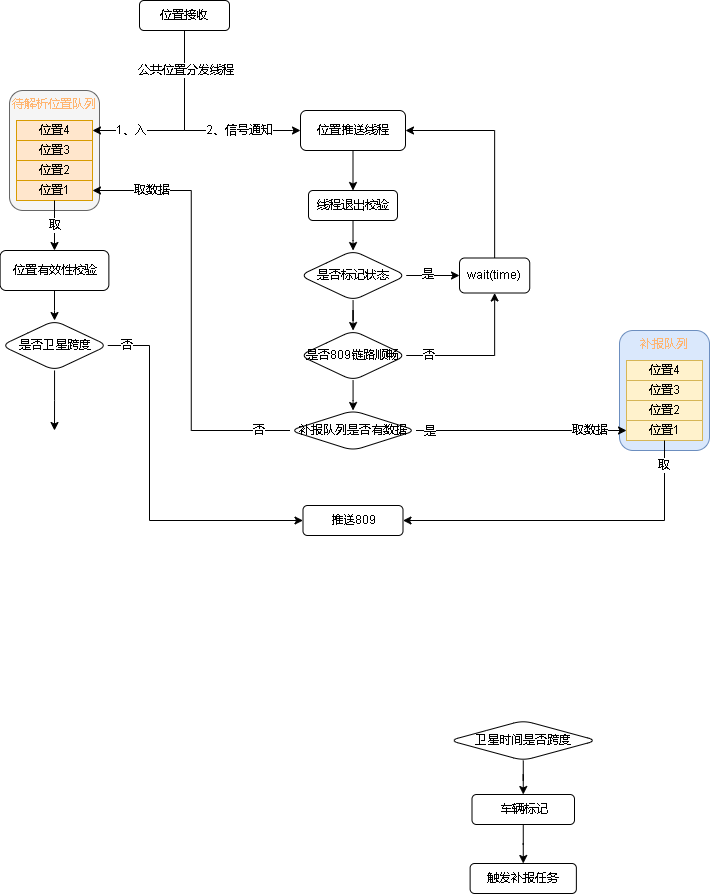

The diagram above was exported from draw.io. Its source (the exported page's mxGraphModel, read from the mxfile embedded in the PNG):
<mxGraphModel dx="677" dy="359" grid="1" gridSize="10" guides="1" tooltips="1" connect="1" arrows="1" fold="1" page="1" pageScale="1" pageWidth="827" pageHeight="1169" math="0" shadow="0">
  <root>
    <mxCell id="0" />
    <mxCell id="1" parent="0" />
    <mxCell id="a8c78l5ZNmUXM9-ktSDC-53" style="edgeStyle=orthogonalEdgeStyle;rounded=0;orthogonalLoop=1;jettySize=auto;html=1;fontColor=#000000;" edge="1" parent="1" source="a8c78l5ZNmUXM9-ktSDC-5" target="a8c78l5ZNmUXM9-ktSDC-52">
      <mxGeometry relative="1" as="geometry">
        <Array as="points">
          <mxPoint x="245" y="180" />
          <mxPoint x="353" y="180" />
        </Array>
      </mxGeometry>
    </mxCell>
    <mxCell id="a8c78l5ZNmUXM9-ktSDC-54" value="2、信号通知" style="edgeLabel;html=1;align=center;verticalAlign=middle;resizable=0;points=[];fontColor=#000000;" vertex="1" connectable="0" parent="a8c78l5ZNmUXM9-ktSDC-53">
      <mxGeometry x="0.6644" relative="1" as="geometry">
        <mxPoint x="-25" as="offset" />
      </mxGeometry>
    </mxCell>
    <mxCell id="a8c78l5ZNmUXM9-ktSDC-5" value="位置接收" style="rounded=1;whiteSpace=wrap;html=1;" vertex="1" parent="1">
      <mxGeometry x="200" y="50" width="90" height="30" as="geometry" />
    </mxCell>
    <mxCell id="a8c78l5ZNmUXM9-ktSDC-10" value="" style="edgeStyle=orthogonalEdgeStyle;rounded=0;orthogonalLoop=1;jettySize=auto;html=1;" edge="1" parent="1" source="a8c78l5ZNmUXM9-ktSDC-7" target="a8c78l5ZNmUXM9-ktSDC-9">
      <mxGeometry relative="1" as="geometry" />
    </mxCell>
    <mxCell id="a8c78l5ZNmUXM9-ktSDC-7" value="卫星时间是否跨度" style="rhombus;whiteSpace=wrap;html=1;rounded=1;" vertex="1" parent="1">
      <mxGeometry x="510" y="770" width="147.5" height="40" as="geometry" />
    </mxCell>
    <mxCell id="a8c78l5ZNmUXM9-ktSDC-13" value="" style="edgeStyle=orthogonalEdgeStyle;rounded=0;orthogonalLoop=1;jettySize=auto;html=1;" edge="1" parent="1" source="a8c78l5ZNmUXM9-ktSDC-9" target="a8c78l5ZNmUXM9-ktSDC-12">
      <mxGeometry relative="1" as="geometry" />
    </mxCell>
    <mxCell id="a8c78l5ZNmUXM9-ktSDC-9" value="车辆标记" style="whiteSpace=wrap;html=1;rounded=1;" vertex="1" parent="1">
      <mxGeometry x="532.5" y="844" width="102.5" height="30" as="geometry" />
    </mxCell>
    <mxCell id="a8c78l5ZNmUXM9-ktSDC-12" value="触发补报任务" style="whiteSpace=wrap;html=1;rounded=1;" vertex="1" parent="1">
      <mxGeometry x="530.62" y="913" width="106.25" height="30" as="geometry" />
    </mxCell>
    <mxCell id="a8c78l5ZNmUXM9-ktSDC-32" value="" style="group" vertex="1" connectable="0" parent="1">
      <mxGeometry x="70" y="140" width="90" height="120" as="geometry" />
    </mxCell>
    <mxCell id="a8c78l5ZNmUXM9-ktSDC-27" value="&lt;font color=&quot;#ffb570&quot;&gt;待解析位置队列&lt;/font&gt;" style="rounded=1;whiteSpace=wrap;html=1;verticalAlign=top;fillColor=#f5f5f5;fontColor=#333333;strokeColor=#666666;" vertex="1" parent="a8c78l5ZNmUXM9-ktSDC-32">
      <mxGeometry width="90" height="120" as="geometry" />
    </mxCell>
    <mxCell id="a8c78l5ZNmUXM9-ktSDC-28" value="&lt;font color=&quot;#000000&quot;&gt;位置4&lt;/font&gt;" style="rounded=0;whiteSpace=wrap;html=1;fillColor=#ffe6cc;strokeColor=#d79b00;" vertex="1" parent="a8c78l5ZNmUXM9-ktSDC-32">
      <mxGeometry x="7" y="30" width="76" height="20" as="geometry" />
    </mxCell>
    <mxCell id="a8c78l5ZNmUXM9-ktSDC-29" value="&lt;font color=&quot;#000000&quot;&gt;位置3&lt;/font&gt;" style="rounded=0;whiteSpace=wrap;html=1;fillColor=#ffe6cc;strokeColor=#d79b00;" vertex="1" parent="a8c78l5ZNmUXM9-ktSDC-32">
      <mxGeometry x="7" y="50" width="76" height="20" as="geometry" />
    </mxCell>
    <mxCell id="a8c78l5ZNmUXM9-ktSDC-30" value="&lt;font color=&quot;#000000&quot;&gt;位置2&lt;/font&gt;" style="rounded=0;whiteSpace=wrap;html=1;fillColor=#ffe6cc;strokeColor=#d79b00;" vertex="1" parent="a8c78l5ZNmUXM9-ktSDC-32">
      <mxGeometry x="7" y="70" width="76" height="20" as="geometry" />
    </mxCell>
    <mxCell id="a8c78l5ZNmUXM9-ktSDC-31" value="&lt;font color=&quot;#000000&quot;&gt;位置1&lt;/font&gt;" style="rounded=0;whiteSpace=wrap;html=1;fillColor=#ffe6cc;strokeColor=#d79b00;" vertex="1" parent="a8c78l5ZNmUXM9-ktSDC-32">
      <mxGeometry x="7" y="90" width="76" height="20" as="geometry" />
    </mxCell>
    <mxCell id="a8c78l5ZNmUXM9-ktSDC-33" value="" style="group" vertex="1" connectable="0" parent="1">
      <mxGeometry x="680" y="380" width="90" height="120" as="geometry" />
    </mxCell>
    <mxCell id="a8c78l5ZNmUXM9-ktSDC-34" value="&lt;font color=&quot;#ffb570&quot;&gt;补报队列&lt;/font&gt;" style="rounded=1;whiteSpace=wrap;html=1;verticalAlign=top;fillColor=#dae8fc;strokeColor=#6c8ebf;" vertex="1" parent="a8c78l5ZNmUXM9-ktSDC-33">
      <mxGeometry width="90" height="120" as="geometry" />
    </mxCell>
    <mxCell id="a8c78l5ZNmUXM9-ktSDC-35" value="&lt;font color=&quot;#000000&quot;&gt;位置4&lt;/font&gt;" style="rounded=0;whiteSpace=wrap;html=1;fillColor=#fff2cc;strokeColor=#d6b656;" vertex="1" parent="a8c78l5ZNmUXM9-ktSDC-33">
      <mxGeometry x="7" y="30" width="76" height="20" as="geometry" />
    </mxCell>
    <mxCell id="a8c78l5ZNmUXM9-ktSDC-36" value="&lt;font color=&quot;#000000&quot;&gt;位置3&lt;/font&gt;" style="rounded=0;whiteSpace=wrap;html=1;fillColor=#fff2cc;strokeColor=#d6b656;" vertex="1" parent="a8c78l5ZNmUXM9-ktSDC-33">
      <mxGeometry x="7" y="50" width="76" height="20" as="geometry" />
    </mxCell>
    <mxCell id="a8c78l5ZNmUXM9-ktSDC-37" value="&lt;font color=&quot;#000000&quot;&gt;位置2&lt;/font&gt;" style="rounded=0;whiteSpace=wrap;html=1;fillColor=#fff2cc;strokeColor=#d6b656;" vertex="1" parent="a8c78l5ZNmUXM9-ktSDC-33">
      <mxGeometry x="7" y="70" width="76" height="20" as="geometry" />
    </mxCell>
    <mxCell id="a8c78l5ZNmUXM9-ktSDC-38" value="&lt;font color=&quot;#000000&quot;&gt;位置1&lt;/font&gt;" style="rounded=0;whiteSpace=wrap;html=1;fillColor=#fff2cc;strokeColor=#d6b656;" vertex="1" parent="a8c78l5ZNmUXM9-ktSDC-33">
      <mxGeometry x="7" y="90" width="76" height="20" as="geometry" />
    </mxCell>
    <mxCell id="a8c78l5ZNmUXM9-ktSDC-44" style="edgeStyle=orthogonalEdgeStyle;rounded=0;orthogonalLoop=1;jettySize=auto;html=1;entryX=1;entryY=0.5;entryDx=0;entryDy=0;fontColor=#000000;exitX=0.5;exitY=1;exitDx=0;exitDy=0;" edge="1" parent="1" source="a8c78l5ZNmUXM9-ktSDC-5" target="a8c78l5ZNmUXM9-ktSDC-28">
      <mxGeometry relative="1" as="geometry" />
    </mxCell>
    <mxCell id="a8c78l5ZNmUXM9-ktSDC-45" value="1、入" style="edgeLabel;html=1;align=center;verticalAlign=middle;resizable=0;points=[];fontColor=#000000;" vertex="1" connectable="0" parent="a8c78l5ZNmUXM9-ktSDC-44">
      <mxGeometry x="0.4793" y="1" relative="1" as="geometry">
        <mxPoint x="-11" y="-1" as="offset" />
      </mxGeometry>
    </mxCell>
    <mxCell id="a8c78l5ZNmUXM9-ktSDC-55" value="公共位置分发线程" style="edgeLabel;html=1;align=center;verticalAlign=middle;resizable=0;points=[];fontColor=#000000;" vertex="1" connectable="0" parent="a8c78l5ZNmUXM9-ktSDC-44">
      <mxGeometry x="-0.6911" y="1" relative="1" as="geometry">
        <mxPoint y="10" as="offset" />
      </mxGeometry>
    </mxCell>
    <mxCell id="a8c78l5ZNmUXM9-ktSDC-46" style="edgeStyle=orthogonalEdgeStyle;rounded=0;orthogonalLoop=1;jettySize=auto;html=1;exitX=0.5;exitY=1;exitDx=0;exitDy=0;fontColor=#000000;" edge="1" parent="1" source="a8c78l5ZNmUXM9-ktSDC-31" target="a8c78l5ZNmUXM9-ktSDC-48">
      <mxGeometry relative="1" as="geometry">
        <mxPoint x="115" y="310" as="targetPoint" />
      </mxGeometry>
    </mxCell>
    <mxCell id="a8c78l5ZNmUXM9-ktSDC-47" value="取" style="edgeLabel;html=1;align=center;verticalAlign=middle;resizable=0;points=[];fontColor=#000000;" vertex="1" connectable="0" parent="a8c78l5ZNmUXM9-ktSDC-46">
      <mxGeometry x="-0.242" relative="1" as="geometry">
        <mxPoint y="6" as="offset" />
      </mxGeometry>
    </mxCell>
    <mxCell id="a8c78l5ZNmUXM9-ktSDC-51" style="edgeStyle=orthogonalEdgeStyle;rounded=0;orthogonalLoop=1;jettySize=auto;html=1;fontColor=#000000;" edge="1" parent="1" source="a8c78l5ZNmUXM9-ktSDC-48" target="a8c78l5ZNmUXM9-ktSDC-98">
      <mxGeometry relative="1" as="geometry">
        <mxPoint x="115" y="370" as="targetPoint" />
      </mxGeometry>
    </mxCell>
    <mxCell id="a8c78l5ZNmUXM9-ktSDC-48" value="位置有效性校验" style="rounded=1;whiteSpace=wrap;html=1;fontFamily=Helvetica;fontSize=12;fontColor=default;align=center;strokeColor=default;fillColor=default;" vertex="1" parent="1">
      <mxGeometry x="60.62" y="300" width="108.75" height="40" as="geometry" />
    </mxCell>
    <mxCell id="a8c78l5ZNmUXM9-ktSDC-67" style="edgeStyle=orthogonalEdgeStyle;rounded=0;orthogonalLoop=1;jettySize=auto;html=1;entryX=0.5;entryY=0;entryDx=0;entryDy=0;fontColor=#000000;" edge="1" parent="1" source="a8c78l5ZNmUXM9-ktSDC-52" target="a8c78l5ZNmUXM9-ktSDC-65">
      <mxGeometry relative="1" as="geometry" />
    </mxCell>
    <mxCell id="a8c78l5ZNmUXM9-ktSDC-52" value="位置推送线程" style="rounded=1;whiteSpace=wrap;html=1;fontColor=#000000;" vertex="1" parent="1">
      <mxGeometry x="361" y="160" width="105" height="40" as="geometry" />
    </mxCell>
    <mxCell id="a8c78l5ZNmUXM9-ktSDC-63" value="" style="edgeStyle=orthogonalEdgeStyle;rounded=0;orthogonalLoop=1;jettySize=auto;html=1;fontColor=#000000;" edge="1" parent="1" source="a8c78l5ZNmUXM9-ktSDC-58" target="a8c78l5ZNmUXM9-ktSDC-62">
      <mxGeometry relative="1" as="geometry" />
    </mxCell>
    <mxCell id="a8c78l5ZNmUXM9-ktSDC-69" value="是" style="edgeLabel;html=1;align=center;verticalAlign=middle;resizable=0;points=[];fontColor=#000000;" vertex="1" connectable="0" parent="a8c78l5ZNmUXM9-ktSDC-63">
      <mxGeometry x="-0.1929" y="1" relative="1" as="geometry">
        <mxPoint as="offset" />
      </mxGeometry>
    </mxCell>
    <mxCell id="a8c78l5ZNmUXM9-ktSDC-79" style="edgeStyle=orthogonalEdgeStyle;rounded=0;orthogonalLoop=1;jettySize=auto;html=1;fontColor=#000000;" edge="1" parent="1" source="a8c78l5ZNmUXM9-ktSDC-58" target="a8c78l5ZNmUXM9-ktSDC-77">
      <mxGeometry relative="1" as="geometry" />
    </mxCell>
    <mxCell id="a8c78l5ZNmUXM9-ktSDC-58" value="是否标记状态" style="rhombus;whiteSpace=wrap;html=1;fontColor=#000000;rounded=1;" vertex="1" parent="1">
      <mxGeometry x="360.25" y="300" width="106.5" height="50" as="geometry" />
    </mxCell>
    <mxCell id="a8c78l5ZNmUXM9-ktSDC-64" style="edgeStyle=orthogonalEdgeStyle;rounded=0;orthogonalLoop=1;jettySize=auto;html=1;entryX=1;entryY=0.5;entryDx=0;entryDy=0;fontColor=#000000;" edge="1" parent="1" source="a8c78l5ZNmUXM9-ktSDC-62" target="a8c78l5ZNmUXM9-ktSDC-52">
      <mxGeometry relative="1" as="geometry">
        <Array as="points">
          <mxPoint x="555" y="180" />
        </Array>
      </mxGeometry>
    </mxCell>
    <mxCell id="a8c78l5ZNmUXM9-ktSDC-62" value="wait(time)" style="whiteSpace=wrap;html=1;fontColor=#000000;rounded=1;" vertex="1" parent="1">
      <mxGeometry x="520" y="307.5" width="70.25" height="35" as="geometry" />
    </mxCell>
    <mxCell id="a8c78l5ZNmUXM9-ktSDC-68" style="edgeStyle=orthogonalEdgeStyle;rounded=0;orthogonalLoop=1;jettySize=auto;html=1;fontColor=#000000;" edge="1" parent="1" source="a8c78l5ZNmUXM9-ktSDC-65" target="a8c78l5ZNmUXM9-ktSDC-58">
      <mxGeometry relative="1" as="geometry" />
    </mxCell>
    <mxCell id="a8c78l5ZNmUXM9-ktSDC-65" value="线程退出校验" style="rounded=1;whiteSpace=wrap;html=1;fontFamily=Helvetica;fontSize=12;fontColor=#000000;align=center;strokeColor=default;fillColor=default;" vertex="1" parent="1">
      <mxGeometry x="369" y="240" width="89" height="30" as="geometry" />
    </mxCell>
    <mxCell id="a8c78l5ZNmUXM9-ktSDC-80" style="edgeStyle=orthogonalEdgeStyle;rounded=0;orthogonalLoop=1;jettySize=auto;html=1;fontColor=#000000;" edge="1" parent="1" source="a8c78l5ZNmUXM9-ktSDC-77" target="a8c78l5ZNmUXM9-ktSDC-62">
      <mxGeometry relative="1" as="geometry" />
    </mxCell>
    <mxCell id="a8c78l5ZNmUXM9-ktSDC-81" value="否" style="edgeLabel;html=1;align=center;verticalAlign=middle;resizable=0;points=[];fontColor=#000000;" vertex="1" connectable="0" parent="a8c78l5ZNmUXM9-ktSDC-80">
      <mxGeometry x="-0.7695" y="-3" relative="1" as="geometry">
        <mxPoint x="4" y="-3" as="offset" />
      </mxGeometry>
    </mxCell>
    <mxCell id="a8c78l5ZNmUXM9-ktSDC-82" style="edgeStyle=orthogonalEdgeStyle;rounded=0;orthogonalLoop=1;jettySize=auto;html=1;entryX=1;entryY=0.5;entryDx=0;entryDy=0;fontColor=#000000;exitX=0;exitY=0.5;exitDx=0;exitDy=0;" edge="1" parent="1" source="a8c78l5ZNmUXM9-ktSDC-88" target="a8c78l5ZNmUXM9-ktSDC-31">
      <mxGeometry relative="1" as="geometry" />
    </mxCell>
    <mxCell id="a8c78l5ZNmUXM9-ktSDC-83" value="取数据" style="edgeLabel;html=1;align=center;verticalAlign=middle;resizable=0;points=[];fontColor=#000000;" vertex="1" connectable="0" parent="a8c78l5ZNmUXM9-ktSDC-82">
      <mxGeometry x="0.6492" y="-1" relative="1" as="geometry">
        <mxPoint x="-18" y="1" as="offset" />
      </mxGeometry>
    </mxCell>
    <mxCell id="a8c78l5ZNmUXM9-ktSDC-84" value="否" style="edgeLabel;html=1;align=center;verticalAlign=middle;resizable=0;points=[];fontColor=#000000;" vertex="1" connectable="0" parent="a8c78l5ZNmUXM9-ktSDC-82">
      <mxGeometry x="-0.8558" y="1" relative="1" as="geometry">
        <mxPoint y="-1" as="offset" />
      </mxGeometry>
    </mxCell>
    <mxCell id="a8c78l5ZNmUXM9-ktSDC-89" value="" style="edgeStyle=orthogonalEdgeStyle;rounded=0;orthogonalLoop=1;jettySize=auto;html=1;fontColor=#000000;" edge="1" parent="1" source="a8c78l5ZNmUXM9-ktSDC-77" target="a8c78l5ZNmUXM9-ktSDC-88">
      <mxGeometry relative="1" as="geometry" />
    </mxCell>
    <mxCell id="a8c78l5ZNmUXM9-ktSDC-77" value="是否809链路顺畅" style="rhombus;whiteSpace=wrap;html=1;fontColor=#000000;rounded=1;" vertex="1" parent="1">
      <mxGeometry x="360.25" y="380" width="106.5" height="50" as="geometry" />
    </mxCell>
    <mxCell id="a8c78l5ZNmUXM9-ktSDC-90" style="edgeStyle=orthogonalEdgeStyle;rounded=0;orthogonalLoop=1;jettySize=auto;html=1;fontColor=#000000;" edge="1" parent="1" source="a8c78l5ZNmUXM9-ktSDC-88" target="a8c78l5ZNmUXM9-ktSDC-38">
      <mxGeometry relative="1" as="geometry" />
    </mxCell>
    <mxCell id="a8c78l5ZNmUXM9-ktSDC-91" value="是" style="edgeLabel;html=1;align=center;verticalAlign=middle;resizable=0;points=[];fontColor=#000000;" vertex="1" connectable="0" parent="a8c78l5ZNmUXM9-ktSDC-90">
      <mxGeometry x="-0.7207" y="-1" relative="1" as="geometry">
        <mxPoint x="-16" as="offset" />
      </mxGeometry>
    </mxCell>
    <mxCell id="a8c78l5ZNmUXM9-ktSDC-92" value="取数据" style="edgeLabel;html=1;align=center;verticalAlign=middle;resizable=0;points=[];fontColor=#000000;" vertex="1" connectable="0" parent="a8c78l5ZNmUXM9-ktSDC-90">
      <mxGeometry x="0.6488" relative="1" as="geometry">
        <mxPoint as="offset" />
      </mxGeometry>
    </mxCell>
    <mxCell id="a8c78l5ZNmUXM9-ktSDC-88" value="补报队列是否有数据" style="rhombus;whiteSpace=wrap;html=1;fontColor=#000000;rounded=1;" vertex="1" parent="1">
      <mxGeometry x="350.5" y="460" width="126" height="40" as="geometry" />
    </mxCell>
    <mxCell id="a8c78l5ZNmUXM9-ktSDC-93" style="edgeStyle=orthogonalEdgeStyle;rounded=0;orthogonalLoop=1;jettySize=auto;html=1;exitX=0.5;exitY=1;exitDx=0;exitDy=0;fontColor=#000000;entryX=1;entryY=0.5;entryDx=0;entryDy=0;" edge="1" parent="1" source="a8c78l5ZNmUXM9-ktSDC-38" target="a8c78l5ZNmUXM9-ktSDC-95">
      <mxGeometry relative="1" as="geometry">
        <mxPoint x="725.2068965517242" y="550" as="targetPoint" />
      </mxGeometry>
    </mxCell>
    <mxCell id="a8c78l5ZNmUXM9-ktSDC-94" value="取" style="edgeLabel;html=1;align=center;verticalAlign=middle;resizable=0;points=[];fontColor=#000000;" vertex="1" connectable="0" parent="a8c78l5ZNmUXM9-ktSDC-93">
      <mxGeometry x="-0.2137" y="1" relative="1" as="geometry">
        <mxPoint x="53" y="-56" as="offset" />
      </mxGeometry>
    </mxCell>
    <mxCell id="a8c78l5ZNmUXM9-ktSDC-95" value="推送809" style="rounded=1;whiteSpace=wrap;html=1;fontColor=#000000;" vertex="1" parent="1">
      <mxGeometry x="363.5" y="555" width="100" height="30" as="geometry" />
    </mxCell>
    <mxCell id="a8c78l5ZNmUXM9-ktSDC-99" style="edgeStyle=orthogonalEdgeStyle;rounded=0;orthogonalLoop=1;jettySize=auto;html=1;fontColor=#000000;" edge="1" parent="1" source="a8c78l5ZNmUXM9-ktSDC-98">
      <mxGeometry relative="1" as="geometry">
        <mxPoint x="115" y="480" as="targetPoint" />
      </mxGeometry>
    </mxCell>
    <mxCell id="a8c78l5ZNmUXM9-ktSDC-100" style="edgeStyle=orthogonalEdgeStyle;rounded=0;orthogonalLoop=1;jettySize=auto;html=1;entryX=0;entryY=0.5;entryDx=0;entryDy=0;fontColor=#000000;" edge="1" parent="1" source="a8c78l5ZNmUXM9-ktSDC-98" target="a8c78l5ZNmUXM9-ktSDC-95">
      <mxGeometry relative="1" as="geometry">
        <Array as="points">
          <mxPoint x="210" y="395" />
          <mxPoint x="210" y="570" />
        </Array>
      </mxGeometry>
    </mxCell>
    <mxCell id="a8c78l5ZNmUXM9-ktSDC-101" value="否" style="edgeLabel;html=1;align=center;verticalAlign=middle;resizable=0;points=[];fontColor=#000000;" vertex="1" connectable="0" parent="a8c78l5ZNmUXM9-ktSDC-100">
      <mxGeometry x="-0.8534" y="1" relative="1" as="geometry">
        <mxPoint x="-9" y="1" as="offset" />
      </mxGeometry>
    </mxCell>
    <mxCell id="a8c78l5ZNmUXM9-ktSDC-98" value="是否卫星跨度" style="rhombus;whiteSpace=wrap;html=1;fontColor=#000000;rounded=1;" vertex="1" parent="1">
      <mxGeometry x="61.75000000000001" y="370" width="106.5" height="50" as="geometry" />
    </mxCell>
  </root>
</mxGraphModel>